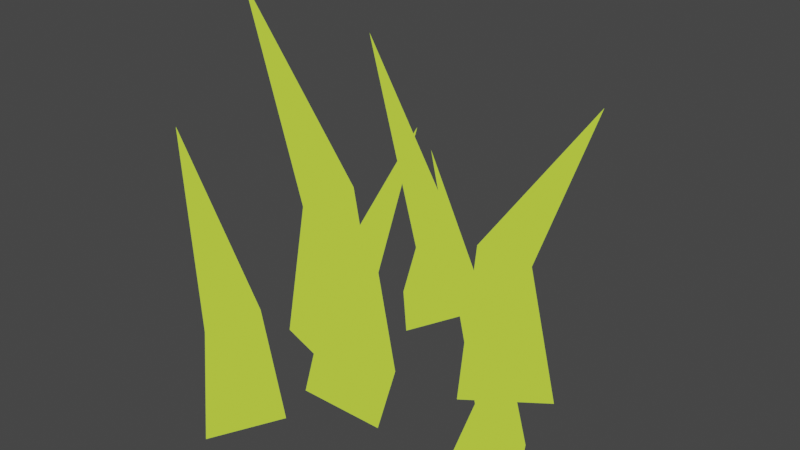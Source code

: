 # Source: Grass.blend  (saved by Blender 2.91.10; exported with 4.5.12 LTS)
import bpy
from mathutils import Matrix  # noqa: F401  (used for matrix-valued properties, if any)

bpy.ops.wm.read_factory_settings(use_empty=True)
scene = bpy.context.scene
scene.name = 'Scene'

# ---- collections
col_collection = bpy.data.collections.new('Collection'); scene.collection.children.link(col_collection)

# ---- materials (node trees are filled in below, after node groups)
mat_grass = bpy.data.materials.new('Grass')
mat_grass.use_transparent_shadow = False

# ---- material node trees
mat_grass.use_nodes = True; mat_grass.node_tree.nodes.clear()
_N = mat_grass.node_tree.nodes; _L = mat_grass.node_tree.links
n0 = _N.new('ShaderNodeOutputMaterial'); n0.name = 'Material Output'; n0.location = (300, 300)
n1 = _N.new('ShaderNodeEmission'); n1.name = 'Emission'; n1.location = (10, 300)
n1.inputs[0].default_value = (0.4678, 0.6654, 0.04519, 1.0)
_L.new(n1.outputs[0], n0.inputs[0])
n0.is_active_output = True

# ---- world
world_world = bpy.data.worlds.new('World'); scene.world = world_world
world_world.use_nodes = True; world_world.node_tree.nodes.clear()
_N = world_world.node_tree.nodes; _L = world_world.node_tree.links
n0 = _N.new('ShaderNodeOutputWorld'); n0.name = 'World Output'; n0.location = (300, 300)
n1 = _N.new('ShaderNodeBackground'); n1.name = 'Background'; n1.location = (10, 300)
n1.inputs[0].default_value = (0.05088, 0.05088, 0.05088, 1.0)
_L.new(n1.outputs[0], n0.inputs[0])
n0.is_active_output = True
world_world.color = (0.05088, 0.05088, 0.05088)
world_world.use_sun_shadow = False
world_world.sun_shadow_jitter_overblur = 0.0

# ---- meshes
me_cylinder = bpy.data.meshes.new('Cylinder')
me_cylinder.from_pydata([(-0.02857, 0.04571, -0.07428), (-0.02592, 0.01517, 0.06963), (0.02433, -0.04593, -0.07428), (-0.001372, -0.03066, 0.05977), (-0.08148, -0.04593, -0.07428), (-0.05047, -0.03066, 0.0795), (0.05023, -0.01539, 0.265), (0.1883, -0.0419, 0.02017), (0.2057, -0.05916, -0.07553), (0.1221, -0.06249, -0.07737), (0.1459, -0.04224, 0.01212), (0.1602, 0.03074, -0.07453), (0.1645, -0.006764, 0.02822), (0.1363, -0.104, 0.2951), (-0.09138, -0.09577, 0.04985), (-0.06246, -0.09574, -0.07428), (-0.101, -0.1747, -0.07428), (-0.1192, -0.1485, 0.03724), (-0.1501, -0.1019, -0.07428), (-0.1512, -0.1017, 0.062), (-0.1171, -0.1613, 0.2677), (-0.06847, 0.1319, 0.03614), (-0.0737, 0.1205, -0.07428), (-0.1355, 0.1896, -0.07428), (-0.09847, 0.1757, 0.02606), (-0.04279, 0.1906, -0.07428), (-0.0486, 0.1811, 0.04622), (-0.1484, 0.1448, 0.2773), (0.05287, 0.133, 0.09702), (0.04794, 0.1537, -0.07428), (0.1441, 0.1096, -0.07428), (0.1074, 0.1059, 0.08546), (0.05783, 0.04832, -0.07428), (0.06048, 0.07261, 0.1086), (0.1503, 0.152, 0.2589), (-0.09994, 0.01712, 0.1094), (-0.08294, -0.0007448, -0.07428), (-0.1837, 0.03162, -0.07428), (-0.1573, 0.03758, 0.09783), (-0.1053, 0.1027, -0.07428), (-0.1147, 0.07621, 0.1209), (-0.1856, -0.004302, 0.3596)], [], [(0, 1, 3, 2), (2, 3, 5, 4), (1, 5, 6), (4, 5, 1, 0), (0, 2, 4), (8, 7, 10, 9), (5, 3, 6), (3, 1, 6), (9, 10, 12, 11), (7, 12, 13), (11, 12, 7, 8), (8, 9, 11), (12, 10, 13), (10, 7, 13), (15, 14, 17, 16), (16, 17, 19, 18), (14, 19, 20), (18, 19, 14, 15), (15, 16, 18), (19, 17, 20), (17, 14, 20), (22, 21, 24, 23), (23, 24, 26, 25), (21, 26, 27), (25, 26, 21, 22), (22, 23, 25), (26, 24, 27), (24, 21, 27), (29, 28, 31, 30), (30, 31, 33, 32), (28, 33, 34), (32, 33, 28, 29), (29, 30, 32), (33, 31, 34), (31, 28, 34), (36, 35, 38, 37), (37, 38, 40, 39), (35, 40, 41), (39, 40, 35, 36), (36, 37, 39), (40, 38, 41), (38, 35, 41), (10, 12, 7)])
_uv = me_cylinder.uv_layers.new(name='UVMap')
_uv.uv.foreach_set('vector', [1.0, 0.5, 1.0, 1.0, 0.6667, 1.0, 0.6667, 0.5, 0.6667, 0.5, 0.6667, 1.0, 0.3333, 1.0, 0.3333, 0.5, -5.96e-08, 1.0, 0.3333, 1.0, -5.96e-08, 1.0, 0.3333, 0.5, 0.3333, 1.0, -5.96e-08, 1.0, -5.96e-08, 0.5, 0.75, 0.49, 0.9578, 0.13, 0.5422, 0.13, 1.0, 0.5, 1.0, 1.0, 0.6667, 1.0, 0.6667, 0.5, 0.3333, 1.0, 0.6667, 1.0, 0.3333, 1.0, 0.6667, 1.0, 1.0, 1.0, 0.6667, 1.0, 0.6667, 0.5, 0.6667, 1.0, 0.3333, 1.0, 0.3333, 0.5, -5.96e-08, 1.0, 0.3333, 1.0, -5.96e-08, 1.0, 0.3333, 0.5, 0.3333, 1.0, -5.96e-08, 1.0, -5.96e-08, 0.5, 0.75, 0.49, 0.9578, 0.13, 0.5422, 0.13, 0.3333, 1.0, 0.6667, 1.0, 0.3333, 1.0, 0.6667, 1.0, 1.0, 1.0, 0.6667, 1.0, 1.0, 0.5, 1.0, 1.0, 0.6667, 1.0, 0.6667, 0.5, 0.6667, 0.5, 0.6667, 1.0, 0.3333, 1.0, 0.3333, 0.5, -5.96e-08, 1.0, 0.3333, 1.0, -5.96e-08, 1.0, 0.3333, 0.5, 0.3333, 1.0, -5.96e-08, 1.0, -5.96e-08, 0.5, 0.75, 0.49, 0.9578, 0.13, 0.5422, 0.13, 0.3333, 1.0, 0.6667, 1.0, 0.3333, 1.0, 0.6667, 1.0, 1.0, 1.0, 0.6667, 1.0, 1.0, 0.5, 1.0, 1.0, 0.6667, 1.0, 0.6667, 0.5, 0.6667, 0.5, 0.6667, 1.0, 0.3333, 1.0, 0.3333, 0.5, -5.96e-08, 1.0, 0.3333, 1.0, -5.96e-08, 1.0, 0.3333, 0.5, 0.3333, 1.0, -5.96e-08, 1.0, -5.96e-08, 0.5, 0.75, 0.49, 0.9578, 0.13, 0.5422, 0.13, 0.3333, 1.0, 0.6667, 1.0, 0.3333, 1.0, 0.6667, 1.0, 1.0, 1.0, 0.6667, 1.0, 1.0, 0.5, 1.0, 1.0, 0.6667, 1.0, 0.6667, 0.5, 0.6667, 0.5, 0.6667, 1.0, 0.3333, 1.0, 0.3333, 0.5, -5.96e-08, 1.0, 0.3333, 1.0, -5.96e-08, 1.0, 0.3333, 0.5, 0.3333, 1.0, -5.96e-08, 1.0, -5.96e-08, 0.5, 0.75, 0.49, 0.9578, 0.13, 0.5422, 0.13, 0.3333, 1.0, 0.6667, 1.0, 0.3333, 1.0, 0.6667, 1.0, 1.0, 1.0, 0.6667, 1.0, 1.0, 0.5, 1.0, 1.0, 0.6667, 1.0, 0.6667, 0.5, 0.6667, 0.5, 0.6667, 1.0, 0.3333, 1.0, 0.3333, 0.5, -5.96e-08, 1.0, 0.3333, 1.0, -5.96e-08, 1.0, 0.3333, 0.5, 0.3333, 1.0, -5.96e-08, 1.0, -5.96e-08, 0.5, 0.75, 0.49, 0.9578, 0.13, 0.5422, 0.13, 0.3333, 1.0, 0.6667, 1.0, 0.3333, 1.0, 0.6667, 1.0, 1.0, 1.0, 0.6667, 1.0, 0.0, 0.0, 0.0, 0.0, 0.0, 0.0])
me_cylinder.materials.append(mat_grass)
me_cylinder.use_remesh_fix_poles = True
me_cylinder.use_remesh_preserve_attributes = False
me_cylinder.use_mirror_vertex_groups = False
me_cylinder.update()

# ---- objects
ob_grass = bpy.data.objects.new('Grass', me_cylinder)

# ---- transforms, parenting, visibility, modifiers, constraints
ob_grass.location = (0.0, 0.0, 0.0)
ob_grass.lineart.crease_threshold = 0.0

# ---- collection membership
col_collection.objects.link(ob_grass)

# ---- scene / render settings (as saved in the file)
scene.frame_start = 1; scene.frame_end = 250; scene.frame_set(1)
scene.render.engine = 'BLENDER_EEVEE_NEXT'
scene.cycles.use_denoising = False
scene.cycles.samples = 128
scene.cycles.sampling_pattern = 'TABULATED_SOBOL'
scene.cycles.use_adaptive_sampling = False
scene.cycles.use_light_tree = False
scene.view_settings.view_transform = 'Filmic'
bpy.context.view_layer.update()

# ---- added for rendering (the .blend has no active camera and no usable light): camera, sun
cam_auto = bpy.data.cameras.new('AutoCamera')
cam_auto.lens = 50.0
cam_auto.sensor_width = 36.0
cam_auto.clip_end = 1000.0
ob_auto_camera = bpy.data.objects.new('AutoCamera', cam_auto)
scene.collection.objects.link(ob_auto_camera)
ob_auto_camera.location = (0.6494, -0.759227, 0.652566)
ob_auto_camera.rotation_euler = (1.09748, -7.21219e-08, 0.694738)
scene.camera = ob_auto_camera
light_auto_sun = bpy.data.lights.new('AutoSun', 'SUN')
light_auto_sun.energy = 3.0
light_auto_sun.angle = 0.0523599
ob_auto_sun = bpy.data.objects.new('AutoSun', light_auto_sun)
scene.collection.objects.link(ob_auto_sun)
ob_auto_sun.rotation_euler = (0.872665, 0.174533, 0.523599)
bpy.context.view_layer.update()
